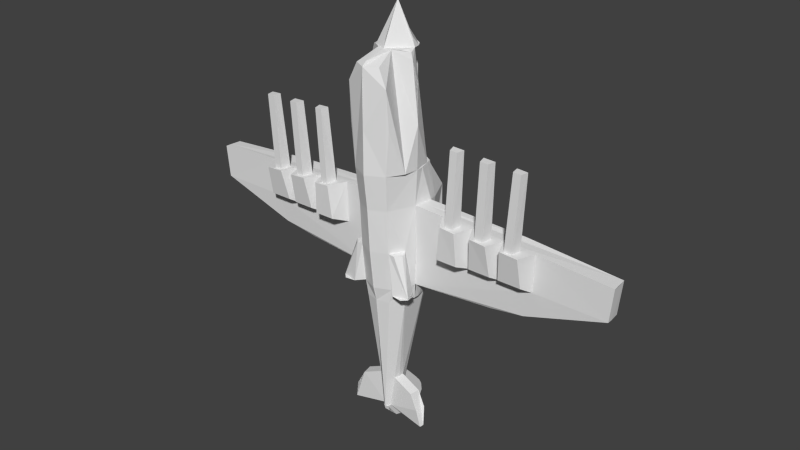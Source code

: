 # Source: vaisseausharknado.blend  (saved by Blender 2.69.0; exported with 4.5.12 LTS)
import bpy
from mathutils import Matrix  # noqa: F401  (used for matrix-valued properties, if any)

bpy.ops.wm.read_factory_settings(use_empty=True)
scene = bpy.context.scene
scene.name = 'Scene'

# ---- collections
col_collection_1 = bpy.data.collections.new('Collection 1'); scene.collection.children.link(col_collection_1)

# ---- world
world_world = bpy.data.worlds.new('World'); scene.world = world_world
world_world.color = (0.05088, 0.05088, 0.05088)
world_world.use_sun_shadow = False
world_world.sun_shadow_jitter_overblur = 0.0
world_world.cycles.sampling_method = 'MANUAL'
world_world.cycles.sample_map_resolution = 256

# ---- meshes
me_cone = bpy.data.meshes.new('Cone')
me_cone.from_pydata([(1.0, 9.339e-06, 10.6), (1.185, 9.797e-06, 9.991), (1.095, -0.4535, 9.991), (0.8379, -0.8379, 9.991), (0.4535, -1.095, 9.991), (0.4535, 1.095, 9.991), (0.8379, 0.8379, 9.991), (1.095, 0.4535, 9.991), (1.309, -0.4535, 9.849), (1.423, -0.4554, 9.423), (0.7812, -2.483, 9.423), (-0.002007, -2.916, 9.423), (-0.002015, 1.533, 9.423), (1.815, -0.4854, 8.315), (1.306, -2.539, 8.315), (1.844, -0.4868, 5.849), (1.359, -2.385, 5.849), (-0.001376, -2.957, 5.849), (-0.001384, 1.751, 5.849), (1.768, 0.00773, 3.154), (1.81, -0.488, 3.154), (1.685, -1.389, 3.154), (1.116, -2.386, 3.154), (-0.002485, -2.958, 3.154), (-0.002494, 1.769, 3.154), (0.5058, 1.643, 3.154), (1.459, 1.073, 3.138), (1.579, 0.6899, 3.154), (1.837, 0.004146, 0.9285), (1.698, -0.4915, 0.9285), (1.009, -2.181, 0.9285), (-0.005666, -2.69, 0.9285), (-0.005677, 3.314, 0.9285), (1.044, 2.825, 0.9285), (1.753, 1.261, 0.9127), (1.89, 0.6863, 0.9285), (1.694, -0.4084, -1.812), (1.513, -1.175, -1.812), (1.004, -2.041, -1.812), (-0.0104, -2.518, -1.812), (-0.01041, 3.07, -1.812), (1.039, 2.858, -1.812), (1.566, 1.067, -1.828), (1.599, 0.6848, -1.812), (1.61, -0.3403, -4.319), (1.506, -1.02, -4.319), (0.9971, -1.779, -4.319), (-0.01741, -2.234, -4.319), (-0.01742, 2.45, -4.319), (1.032, 2.46, -4.319), (1.381, 0.8625, -4.334), (1.547, 0.5608, -4.319), (1.569, -0.0005343, -5.26), (1.564, -0.3412, -5.26), (1.382, -1.021, -5.26), (0.811, -1.78, -5.26), (-0.01904, -1.982, -5.26), (0.9985, 1.376, -5.606), (1.293, 0.8616, -5.276), (1.431, 0.5599, -5.26), (0.3269, -0.4826, -13.29), (0.3043, -0.775, -13.32), (0.2359, -0.9814, -13.3), (0.1881, -1.15, -13.32), (-0.001385, -1.224, -13.33), (0.1669, -1.175, -13.35), (0.2532, -0.1433, -13.34), (0.2927, -0.3149, -13.32), (0.2891, 0.1704, -11.04), (-0.004101, 0.2494, -11.03), (0.1535, -1.063, -13.71), (0.2757, 1.054, -12.02), (0.2379, 2.033, -13.29), (0.2024, 1.944, -14.18), (0.2594, 1.796, -12.87), (0.2212, 2.104, -13.82), (0.1887, 1.614, -14.6), (0.1832, 1.147, -14.73), (0.1778, 0.7352, -14.72), (0.1727, 0.341, -14.66), (0.1634, -0.3827, -14.42), (0.668, -0.3502, -11.09), (0.6496, -0.6561, -11.11), (0.5491, -0.9922, -11.1), (0.3269, -0.4826, -13.29), (0.3043, -0.775, -13.32), (0.2359, -0.9814, -13.3), (0.668, -0.3502, -11.09), (0.5491, -0.9922, -11.1), (2.647, -0.7423, -13.85), (2.635, -0.9044, -13.86), (2.597, -1.019, -13.85), (2.495, -0.4924, -12.67), (2.376, -1.134, -12.68), (1.988, -0.4188, -11.69), (1.878, -1.062, -11.71), (8.128, -0.2685, 0.5584), (8.32, 0.9094, 0.5584), (14.46, 0.2257, 0.08316), (14.48, -0.1853, 0.08316), (14.38, 0.9079, 0.08316), (6.839, -0.1173, -4.033), (6.775, 0.7838, -4.033), (1.682, -0.001974, -4.32), (1.677, -0.3427, -4.32), (1.545, 0.5584, -4.32), (9.075, -0.168, -3.657), (8.969, 0.8755, -3.695), (14.28, -0.1763, -2.001), (14.17, 0.8909, -2.038), (14.25, 0.2254, -2.027), (3.576, -0.3736, -1.84), (3.604, -0.4254, 0.8188), (5.625, -0.3553, 0.7025), (5.599, -0.3364, -1.871), (7.662, -0.2846, 0.5853), (7.62, -0.2991, -1.901), (9.698, -0.2479, 0.4409), (9.613, -0.2623, -1.931), (3.977, -1.413, -1.399), (4.212, -1.49, 0.7423), (5.179, -1.504, 0.6674), (5.279, -1.389, -1.418), (6.199, -1.466, 0.6608), (5.963, -1.116, -1.417), (7.251, -1.477, 0.5809), (7.34, -1.091, -1.438), (8.264, -1.441, 0.5531), (8.142, -1.444, 0.5727), (7.894, -1.07, -1.423), (9.292, -1.398, 0.4674), (9.347, -1.043, -1.445), (8.385, -0.5377, 0.5393), (8.229, -0.5432, 0.5483), (8.911, -0.5309, 0.4999), (8.431, -1.229, 0.5375), (8.317, -1.233, 0.544), (8.814, -1.224, 0.5088), (8.721, -0.7328, 5.273), (8.565, -0.7382, 5.282), (9.246, -0.7259, 5.233), (8.766, -1.215, 5.271), (8.652, -1.219, 5.277), (9.149, -1.21, 5.242), (6.283, -0.5943, 0.6579), (7.025, -0.5686, 0.6152), (6.413, -1.283, 0.6427), (6.918, -1.265, 0.6137), (6.53, -0.8422, 5.344), (7.271, -0.8164, 5.301), (6.66, -1.347, 5.329), (7.165, -1.33, 5.3), (4.269, -0.6298, 0.7631), (4.981, -0.6051, 0.7221), (4.406, -1.314, 0.7361), (4.865, -1.298, 0.7098), (4.544, -0.8542, 5.442), (5.256, -0.8295, 5.401), (4.682, -1.327, 5.415), (5.14, -1.311, 5.389), (1.699, -1.427, -1.851), (1.389, -2.037, -1.851), (2.383, -1.467, -4.357), (2.117, -2.334, -4.357), (1.711, -1.672, -1.851), (2.433, -2.016, -4.357), (1.212, -2.039, -1.833), (1.454, -2.261, -4.339), (2.086, -1.177, -4.339), (1.591, -1.28, -1.828), (1.662, -1.335, -4.329), (1.382, -1.754, -4.329), (2.145, -1.581, -4.35), (1.999, -2.059, -4.35), (2.173, -1.884, -4.35), (1.633, -2.019, -4.34), (1.982, -1.422, -4.34), (1.678, -1.344, -3.741), (1.398, -1.763, -3.741), (2.162, -1.59, -3.763), (2.015, -2.068, -3.763), (2.19, -1.893, -3.763), (1.65, -2.028, -3.752), (1.998, -1.431, -3.752), (0.2517, 1.706, 3.154), (0.9826, 1.358, 3.146), (0.5192, 3.07, 0.9285), (1.606, 1.167, 2.025), (0.7749, 2.234, 2.041), (-0.004086, 2.541, 2.041), (0.5144, 2.964, -1.812), (-0.008044, 3.192, -0.4417), (1.042, 2.842, -0.4417), (1.66, 1.164, -0.4575), (0.5074, 2.455, -4.319), (1.474, 0.965, -3.081), (1.036, 2.659, -3.065), (-0.01391, 2.76, -3.065), (0.4991, 1.451, -5.747), (1.146, 1.119, -5.441), (-0.008804, 1.987, -5.104), (1.337, 0.862, -4.805), (1.015, 1.918, -4.962), (0.5168, 3.017, -0.4417), (0.3854, 2.388, 2.041), (0.5109, 2.709, -3.065), (0.5033, 1.953, -5.033), (-1.0, 5.5e-06, 10.6), (1.963e-06, -1.0, 10.6), (-1.441e-11, 7.333e-06, 12.46), (-1.931e-06, 1.0, 10.6), (-1.185, 5.248e-06, 9.991), (-1.095, -0.4535, 9.991), (-0.8379, -0.8379, 9.991), (-0.4535, -1.095, 9.991), (2.331e-06, -1.185, 9.991), (-2.284e-06, 1.185, 9.991), (-0.4535, 1.095, 9.991), (-0.8379, 0.8379, 9.991), (-1.095, 0.4535, 9.991), (-1.309, -0.4535, 9.849), (5.094e-06, -2.625, 9.669), (-2.769e-06, 1.438, 9.849), (-1.423, -0.4554, 9.423), (-0.7812, -2.483, 9.423), (0.002018, -2.916, 9.423), (0.00201, 1.533, 9.423), (-1.815, -0.4854, 8.315), (-1.306, -2.539, 8.315), (5.702e-06, -2.956, 8.315), (-3.392e-06, 1.752, 8.315), (-1.844, -0.4868, 5.849), (-1.359, -2.385, 5.849), (0.001387, -2.957, 5.849), (0.001378, 1.751, 5.849), (-1.768, 0.007723, 3.154), (-1.81, -0.488, 3.154), (-1.685, -1.389, 3.154), (-1.116, -2.386, 3.154), (0.002497, -2.958, 3.154), (0.002488, 1.769, 3.154), (-0.5058, 1.643, 3.154), (-1.459, 1.073, 3.138), (-1.579, 0.6899, 3.154), (-1.837, 0.004139, 0.9285), (-1.698, -0.4915, 0.9285), (-1.009, -2.181, 0.9285), (0.005676, -2.69, 0.9285), (0.005665, 3.314, 0.9285), (-1.044, 2.825, 0.9285), (-1.753, 1.261, 0.9127), (-1.89, 0.6863, 0.9285), (-1.694, -0.4084, -1.812), (-1.513, -1.175, -1.812), (-1.004, -2.041, -1.812), (0.01041, -2.518, -1.812), (0.0104, 3.07, -1.812), (-1.039, 2.858, -1.812), (-1.566, 1.067, -1.828), (-1.599, 0.6848, -1.812), (-1.61, -0.3403, -4.319), (-1.506, -1.02, -4.319), (-0.9971, -1.779, -4.319), (0.01742, -2.234, -4.319), (0.01741, 2.45, -4.319), (-1.032, 2.46, -4.319), (-1.381, 0.8625, -4.334), (-1.547, 0.5608, -4.319), (-1.569, -0.0005403, -5.26), (-1.564, -0.3412, -5.26), (-1.382, -1.021, -5.26), (-0.811, -1.78, -5.26), (0.01905, -1.982, -5.26), (0.0001829, 1.525, -5.889), (-0.9985, 1.376, -5.606), (-1.293, 0.8616, -5.276), (-1.431, 0.5598, -5.26), (-0.3269, -0.4826, -13.29), (-0.3043, -0.775, -13.32), (-0.2359, -0.9814, -13.3), (-0.1881, -1.15, -13.32), (0.0004317, -1.265, -13.33), (0.001389, -1.224, -13.33), (-0.1669, -1.175, -13.35), (-0.2532, -0.1433, -13.34), (-0.2927, -0.3149, -13.32), (-0.2891, 0.1704, -11.04), (0.0041, 0.2494, -11.03), (-0.0004125, -1.088, -13.68), (-0.1535, -1.063, -13.71), (-0.2757, 1.054, -12.02), (-0.0002695, 1.133, -12.01), (-0.2379, 2.033, -13.29), (-0.0004944, 2.099, -13.27), (-0.2024, 1.944, -14.18), (0.0002985, 2.002, -14.15), (-0.2594, 1.796, -12.87), (-0.0003649, 1.867, -12.85), (-0.2212, 2.104, -13.82), (-5.514e-05, 2.145, -13.85), (-0.1887, 1.614, -14.6), (8.557e-05, 1.632, -14.63), (-0.1832, 1.147, -14.73), (3.753e-06, 1.152, -14.75), (-0.1778, 0.7352, -14.72), (-7.328e-05, 0.7371, -14.72), (-0.1727, 0.341, -14.66), (-0.0001475, 0.3377, -14.65), (-0.1634, -0.3827, -14.42), (-0.0002807, -0.3794, -14.4), (-0.668, -0.3502, -11.09), (-0.6496, -0.6561, -11.11), (-0.5491, -0.9922, -11.1), (-0.3269, -0.4826, -13.29), (-0.3043, -0.775, -13.32), (-0.2359, -0.9814, -13.3), (-0.668, -0.3502, -11.09), (-0.5491, -0.9922, -11.1), (-2.647, -0.7423, -13.85), (-2.635, -0.9044, -13.86), (-2.597, -1.019, -13.85), (-2.495, -0.4924, -12.67), (-2.376, -1.134, -12.68), (-1.988, -0.4188, -11.69), (-1.878, -1.062, -11.71), (-8.128, -0.2685, 0.5584), (-8.32, 0.9094, 0.5584), (-14.46, 0.2257, 0.08316), (-14.48, -0.1853, 0.08316), (-14.38, 0.9079, 0.08316), (-6.839, -0.1173, -4.033), (-6.775, 0.7838, -4.033), (-1.682, -0.001981, -4.32), (-1.677, -0.3427, -4.32), (-1.545, 0.5584, -4.32), (-9.075, -0.1681, -3.657), (-8.969, 0.8754, -3.695), (-14.28, -0.1763, -2.001), (-14.17, 0.8908, -2.038), (-14.25, 0.2254, -2.027), (-3.576, -0.3737, -1.84), (-3.604, -0.4254, 0.8188), (-5.625, -0.3553, 0.7025), (-5.599, -0.3364, -1.871), (-7.662, -0.2847, 0.5853), (-7.62, -0.2991, -1.901), (-9.698, -0.2479, 0.4409), (-9.613, -0.2624, -1.931), (-3.977, -1.413, -1.399), (-4.212, -1.49, 0.7423), (-5.179, -1.504, 0.6674), (-5.279, -1.389, -1.418), (-6.199, -1.466, 0.6608), (-5.963, -1.116, -1.417), (-7.251, -1.477, 0.5809), (-7.34, -1.091, -1.438), (-8.264, -1.441, 0.5531), (-8.142, -1.444, 0.5727), (-7.894, -1.07, -1.423), (-9.292, -1.398, 0.4674), (-9.347, -1.043, -1.445), (-8.385, -0.5378, 0.5393), (-8.229, -0.5432, 0.5483), (-8.911, -0.5309, 0.4999), (-8.431, -1.229, 0.5375), (-8.317, -1.233, 0.544), (-8.814, -1.224, 0.5088), (-8.721, -0.7328, 5.273), (-8.565, -0.7382, 5.282), (-9.246, -0.7259, 5.233), (-8.766, -1.215, 5.271), (-8.652, -1.219, 5.277), (-9.149, -1.21, 5.242), (-6.283, -0.5944, 0.6579), (-7.025, -0.5686, 0.6152), (-6.413, -1.283, 0.6427), (-6.918, -1.265, 0.6137), (-6.53, -0.8422, 5.344), (-7.271, -0.8165, 5.301), (-6.66, -1.347, 5.329), (-7.165, -1.33, 5.3), (-4.269, -0.6298, 0.7631), (-4.981, -0.6051, 0.7221), (-4.406, -1.314, 0.7361), (-4.865, -1.298, 0.7098), (-4.544, -0.8542, 5.442), (-5.256, -0.8295, 5.401), (-4.682, -1.327, 5.415), (-5.14, -1.311, 5.389), (-1.699, -1.427, -1.851), (-1.389, -2.037, -1.851), (-2.383, -1.467, -4.357), (-2.117, -2.334, -4.357), (-1.711, -1.672, -1.851), (-2.433, -2.016, -4.357), (-1.212, -2.039, -1.833), (-1.454, -2.261, -4.339), (-2.086, -1.178, -4.339), (-1.591, -1.28, -1.828), (-1.662, -1.335, -4.329), (-1.382, -1.754, -4.329), (-2.145, -1.581, -4.35), (-1.999, -2.059, -4.35), (-2.173, -1.884, -4.35), (-1.633, -2.019, -4.34), (-1.982, -1.422, -4.34), (-1.678, -1.344, -3.741), (-1.398, -1.763, -3.741), (-2.162, -1.59, -3.763), (-2.015, -2.068, -3.763), (-2.19, -1.893, -3.763), (-1.65, -2.028, -3.752), (-1.998, -1.431, -3.752), (-0.2517, 1.706, 3.154), (-0.9826, 1.358, 3.146), (-0.5192, 3.07, 0.9285), (-1.606, 1.167, 2.025), (-0.7749, 2.234, 2.041), (0.004076, 2.541, 2.041), (-0.5145, 2.964, -1.812), (0.008032, 3.192, -0.4417), (-1.042, 2.842, -0.4417), (-1.66, 1.164, -0.4575), (-0.5075, 2.455, -4.319), (-1.474, 0.965, -3.081), (-1.036, 2.659, -3.065), (0.0139, 2.76, -3.065), (-0.4991, 1.451, -5.747), (-1.146, 1.119, -5.441), (0.008796, 1.987, -5.104), (-1.337, 0.862, -4.805), (-1.015, 1.918, -4.962), (-0.5168, 3.017, -0.4417), (-0.3854, 2.388, 2.041), (-0.511, 2.709, -3.065), (-0.5033, 1.953, -5.033)], [], [(0, 209, 208, 215, 4, 3, 2, 1), (221, 222, 12, 11), (229, 230, 18, 17), (11, 12, 230, 229), (27, 19, 20, 29, 28, 35), (17, 18, 24, 23), (22, 23, 31, 39, 38, 30), (10, 11, 229, 17, 23, 22, 16, 14), (203, 192, 41, 190), (184, 185, 25), (26, 27, 35, 34, 187), (204, 188, 33, 186), (23, 24, 189, 32, 31), (21, 22, 30, 38, 37, 36, 29, 20), (42, 43, 51, 50, 195), (31, 32, 191, 40, 39), (34, 35, 43, 42, 193), (36, 44, 101, 106, 108, 118, 116, 114, 111), (47, 48, 200, 273, 56), (36, 37, 45, 44), (205, 196, 49, 194), (39, 40, 197, 48, 47), (38, 39, 47, 46), (37, 38, 166, 161, 164, 160, 169), (46, 47, 56, 55), (45, 46, 55, 54), (50, 51, 59, 58, 201), (44, 45, 54, 53), (206, 202, 57, 198), (60, 61, 62, 63, 281, 64, 65, 66, 67), (53, 52, 59, 105, 103, 104), (54, 55, 56, 281, 63, 62, 83), (57, 199, 58, 66, 65, 68), (64, 69, 291, 297, 293, 299, 295, 301, 303, 305, 307, 309, 288), (56, 273, 69, 64, 281), (273, 198, 57, 68, 69), (59, 52, 53, 54, 83, 82, 81, 60, 67, 66, 58), (68, 65, 70, 80, 79, 78, 77, 76, 73, 75, 72, 74, 71), (83, 62, 86, 88), (84, 87, 94, 92, 89), (88, 95, 93, 91, 90, 89, 92, 94, 87, 81, 82, 83), (60, 81, 87, 84), (86, 85, 84, 89, 90, 91), (71, 74, 72, 75, 73, 76, 77, 78, 79, 80, 70, 65, 64, 288, 309, 307, 305, 303, 301, 295, 299, 293, 297, 291, 69, 68), (88, 86, 91, 93, 95), (103, 105, 102, 107, 109, 110, 108, 106, 101, 104), (51, 43, 100, 109, 107, 102), (43, 35, 97, 100), (98, 99, 108, 110, 109, 100), (117, 118, 108, 99), (29, 36, 111, 112), (114, 113, 121, 122), (113, 114, 124, 123), (116, 118, 131, 129), (120, 119, 122, 121), (111, 114, 122, 119), (112, 120, 154, 152), (112, 111, 119, 120), (123, 124, 126, 125), (116, 115, 125, 126), (114, 116, 126, 124), (113, 123, 146, 144), (128, 129, 131, 130, 127), (115, 116, 129, 128), (118, 117, 130, 131), (130, 117, 134, 137), (132, 133, 139, 138, 140, 134), (136, 135, 137, 143, 141, 142), (115, 128, 136, 133), (140, 138, 139, 142, 141, 143), (117, 96, 115, 133, 132, 134), (133, 136, 142, 139), (137, 134, 140, 143), (147, 145, 149, 151), (125, 115, 145, 147), (123, 125, 147, 146), (115, 113, 144, 145), (149, 148, 150, 151), (144, 146, 150, 148), (146, 147, 151, 150), (145, 144, 148, 149), (152, 154, 158, 156), (120, 121, 155, 154), (113, 112, 152, 153), (121, 113, 153, 155), (157, 156, 158, 159), (155, 153, 157, 159), (154, 155, 159, 158), (153, 152, 156, 157), (128, 127, 130, 137, 135, 136), (164, 161, 166, 38, 46, 167, 163, 165), (167, 46, 45, 170, 171, 175, 173, 174, 165, 163), (176, 172, 179, 183), (45, 168, 162, 165, 174, 172, 176, 170), (178, 177, 183, 179, 181, 180, 182), (174, 173, 180, 181), (175, 171, 178, 182), (171, 170, 177, 178), (172, 174, 181, 179), (170, 176, 183, 177), (173, 175, 182, 180), (209, 0, 1, 7, 6, 5, 216, 210), (35, 28, 29, 112, 113, 115, 96, 117, 99, 98, 100, 97), (2, 3, 4, 215, 221, 11, 10, 14, 16, 22, 21, 20, 15, 13, 9, 8), (45, 37, 169, 160, 164, 165, 162, 168), (25, 185, 26, 187, 34, 193, 42, 195, 50, 201, 58, 199, 57, 202, 49, 196, 41, 192, 33, 188), (191, 203, 190, 40), (32, 186, 203, 191), (186, 33, 192, 203), (216, 5, 6, 7, 1, 2, 8, 9, 13, 15, 20, 19, 27, 26, 185, 184, 24, 18, 230, 12, 222), (189, 204, 186, 32), (24, 184, 204, 189), (184, 25, 188, 204), (197, 205, 194, 48), (40, 190, 205, 197), (190, 41, 196, 205), (200, 206, 198, 273), (48, 194, 206, 200), (194, 49, 202, 206), (207, 211, 212, 213, 214, 215, 208, 209), (221, 225, 226, 222), (229, 233, 234, 230), (225, 229, 230, 226), (243, 251, 244, 245, 236, 235), (233, 239, 240, 234), (238, 246, 254, 255, 247, 239), (224, 228, 232, 238, 239, 233, 229, 225), (432, 419, 257, 421), (413, 241, 414), (242, 416, 250, 251, 243), (433, 415, 249, 417), (239, 247, 248, 418, 240), (237, 236, 245, 252, 253, 254, 246, 238), (258, 424, 266, 267, 259), (247, 255, 256, 420, 248), (250, 422, 258, 259, 251), (252, 340, 343, 345, 347, 337, 335, 330, 260), (263, 272, 273, 429, 264), (252, 260, 261, 253), (434, 423, 265, 425), (255, 263, 264, 426, 256), (254, 262, 263, 255), (253, 398, 389, 393, 390, 395, 254), (262, 271, 272, 263), (261, 270, 271, 262), (266, 430, 275, 276, 267), (260, 269, 270, 261), (435, 427, 274, 431), (277, 285, 284, 283, 282, 281, 280, 279, 278), (269, 333, 332, 334, 276, 268), (270, 312, 279, 280, 281, 272, 271), (274, 286, 283, 284, 275, 428), (282, 288, 309, 307, 305, 303, 301, 295, 299, 293, 297, 291, 287), (272, 281, 282, 287, 273), (273, 287, 286, 274, 427), (276, 275, 284, 285, 277, 310, 311, 312, 270, 269, 268), (286, 290, 296, 292, 298, 294, 300, 302, 304, 306, 308, 289, 283), (312, 317, 315, 279), (313, 318, 321, 323, 316), (317, 312, 311, 310, 316, 323, 321, 318, 319, 320, 322, 324), (277, 313, 316, 310), (315, 320, 319, 318, 313, 314), (290, 286, 287, 291, 297, 293, 299, 295, 301, 303, 305, 307, 309, 288, 282, 283, 289, 308, 306, 304, 302, 300, 294, 298, 292, 296), (317, 324, 322, 320, 315), (332, 333, 330, 335, 337, 339, 338, 336, 331, 334), (267, 331, 336, 338, 329, 259), (259, 329, 326, 251), (327, 329, 338, 339, 337, 328), (346, 328, 337, 347), (245, 341, 340, 252), (343, 351, 350, 342), (342, 352, 353, 343), (345, 358, 360, 347), (349, 350, 351, 348), (340, 348, 351, 343), (341, 381, 383, 349), (341, 349, 348, 340), (352, 354, 355, 353), (345, 355, 354, 344), (343, 353, 355, 345), (342, 373, 375, 352), (357, 356, 359, 360, 358), (344, 357, 358, 345), (347, 360, 359, 346), (359, 366, 363, 346), (361, 363, 369, 367, 368, 362), (365, 371, 370, 372, 366, 364), (344, 362, 365, 357), (369, 372, 370, 371, 368, 367), (346, 363, 361, 362, 344, 325), (362, 368, 371, 365), (366, 372, 369, 363), (376, 380, 378, 374), (354, 376, 374, 344), (352, 375, 376, 354), (344, 374, 373, 342), (378, 380, 379, 377), (373, 377, 379, 375), (375, 379, 380, 376), (374, 378, 377, 373), (381, 385, 387, 383), (349, 383, 384, 350), (342, 382, 381, 341), (350, 384, 382, 342), (386, 388, 387, 385), (384, 388, 386, 382), (383, 387, 388, 384), (382, 386, 385, 381), (357, 365, 364, 366, 359, 356), (393, 394, 392, 396, 262, 254, 395, 390), (396, 392, 394, 403, 402, 404, 400, 399, 261, 262), (405, 412, 408, 401), (261, 399, 405, 401, 403, 394, 391, 397), (407, 411, 409, 410, 408, 412, 406), (403, 410, 409, 402), (404, 411, 407, 400), (400, 407, 406, 399), (401, 408, 410, 403), (399, 406, 412, 405), (402, 409, 411, 404), (209, 210, 216, 217, 218, 219, 211, 207), (251, 326, 329, 327, 328, 346, 325, 344, 342, 341, 245, 244), (212, 220, 223, 227, 231, 236, 237, 238, 232, 228, 224, 225, 221, 215, 214, 213), (261, 397, 391, 394, 393, 389, 398, 253), (241, 417, 249, 421, 257, 425, 265, 431, 274, 428, 275, 430, 266, 424, 258, 422, 250, 416, 242, 414), (420, 256, 419, 432), (248, 420, 432, 415), (415, 432, 421, 249), (216, 222, 226, 230, 234, 240, 413, 414, 242, 243, 235, 236, 231, 227, 223, 220, 212, 211, 219, 218, 217), (418, 248, 415, 433), (240, 418, 433, 413), (413, 433, 417, 241), (426, 264, 423, 434), (256, 426, 434, 419), (419, 434, 425, 257), (429, 273, 427, 435), (264, 429, 435, 423), (423, 435, 431, 265)])
_uv = me_cone.uv_layers.new(name='UVMap')
_uv.uv.foreach_set('vector', [0.6063, 0.9008, 0.5544, 0.9648, 0.5544, 0.8824, 0.5548, 0.8577, 0.5727, 0.859, 0.5903, 0.863, 0.6064, 0.871, 0.6213, 0.8811, 0.529, 0.6524, 0.3708, 0.6594, 0.3671, 0.6428, 0.5403, 0.6428, 0.6122, 0.8513, 0.447, 0.8513, 0.447, 0.7648, 0.6122, 0.7648, 0.8055, 0.8996, 0.6323, 0.8996, 0.6237, 0.8565, 0.807, 0.8565, 0.6848, 0.9934, 0.6572, 0.9924, 0.6379, 0.9921, 0.6381, 0.9053, 0.6581, 0.9057, 0.6848, 0.9059, 0.4278, 0.8601, 0.2614, 0.8601, 0.2608, 0.7649, 0.4278, 0.7649, 0.8942, 0.2001, 0.8515, 0.2006, 0.8546, 0.1245, 0.8561, 0.03112, 0.8942, 0.03075, 0.8932, 0.124, 0.827, 0.2432, 0.7975, 0.2425, 0.7977, 0.2059, 0.7978, 0.1245, 0.7975, 0.03551, 0.8389, 0.03541, 0.8465, 0.1244, 0.843, 0.2059, 0.835, 0.8836, 0.8133, 0.8835, 0.8135, 0.8301, 0.8344, 0.8301, 0.48, 0.376, 0.4499, 0.3733, 0.4703, 0.3752, 0.6121, 0.6583, 0.5965, 0.6584, 0.5959, 0.5709, 0.6189, 0.5709, 0.6155, 0.6146, 0.1728, 0.9237, 0.1725, 0.9401, 0.1223, 0.9401, 0.1221, 0.9175, 0.7752, 0.1579, 0.5911, 0.1579, 0.561, 0.1146, 0.5309, 0.07128, 0.7647, 0.07128, 0.8337, 0.4594, 0.789, 0.4589, 0.795, 0.3719, 0.7993, 0.2652, 0.8385, 0.2651, 0.8691, 0.265, 0.8661, 0.3718, 0.8691, 0.4585, 0.2429, 0.9396, 0.2279, 0.9391, 0.2291, 0.8414, 0.2426, 0.8414, 0.2427, 0.8905, 0.226, 0.4671, 0.009384, 0.4671, 0.01378, 0.4177, 0.01817, 0.3682, 0.2198, 0.3682, 0.9284, 0.767, 0.9054, 0.767, 0.9108, 0.6598, 0.9258, 0.6598, 0.9271, 0.7134, 0.02079, 0.3591, 0.0191, 0.2687, 0.2076, 0.2814, 0.288, 0.2964, 0.4746, 0.3591, 0.3063, 0.359, 0.2345, 0.359, 0.1616, 0.359, 0.08867, 0.359, 0.7117, 0.0656, 0.5293, 0.0656, 0.5473, 0.03503, 0.5653, 0.004455, 0.7019, 0.02893, 0.7862, 0.713, 0.7555, 0.7136, 0.7594, 0.6159, 0.7862, 0.6153, 0.6846, 0.6409, 0.6841, 0.6616, 0.6347, 0.6614, 0.6347, 0.6409, 0.7233, 0.2635, 0.5057, 0.2635, 0.5177, 0.2147, 0.5298, 0.1658, 0.7122, 0.1658, 0.5528, 0.9558, 0.5092, 0.9576, 0.5096, 0.8594, 0.5528, 0.8577, 0.8968, 0.9526, 0.936, 0.9526, 0.9318, 0.9596, 0.9283, 0.9655, 0.9097, 0.9692, 0.9016, 0.9639, 0.8989, 0.9573, 0.2387, 0.6175, 0.1954, 0.6175, 0.1988, 0.5797, 0.232, 0.5807, 0.9004, 0.9428, 0.9004, 0.9072, 0.9376, 0.9031, 0.9373, 0.9401, 0.2611, 0.4106, 0.2477, 0.4118, 0.2482, 0.3749, 0.2611, 0.3738, 0.2611, 0.3922, 0.7492, 0.5918, 0.7485, 0.6185, 0.7115, 0.6185, 0.7125, 0.5911, 0.7538, 0.02722, 0.7555, 0.04753, 0.7227, 0.04727, 0.7196, 0.02709, 0.3822, 0.179, 0.4137, 0.1792, 0.437, 0.1814, 0.4551, 0.1867, 0.4788, 0.1872, 0.4765, 0.191, 0.4576, 0.1909, 0.3467, 0.191, 0.3647, 0.1849, 0.2039, 0.9505, 0.2172, 0.9505, 0.2397, 0.9498, 0.2397, 0.9867, 0.2172, 0.9874, 0.2039, 0.9874, 0.07533, 0.7812, 0.04064, 0.7812, 0.009543, 0.7789, 0.03786, 0.4845, 0.0457, 0.4826, 0.05134, 0.4857, 0.05789, 0.5665, 0.8944, 0.7812, 0.8826, 0.787, 0.8707, 0.7928, 0.8707, 0.474, 0.9089, 0.461, 0.8865, 0.563, 0.1929, 0.548, 0.1234, 0.6145, 0.1013, 0.5735, 0.08306, 0.5389, 0.07861, 0.5225, 0.08182, 0.5024, 0.0892, 0.4933, 0.1059, 0.4798, 0.1233, 0.4798, 0.1373, 0.484, 0.1503, 0.4899, 0.1728, 0.5042, 0.1911, 0.5346, 0.6331, 0.5693, 0.4945, 0.5693, 0.5081, 0.3637, 0.548, 0.2656, 0.5503, 0.265, 0.2437, 0.8305, 0.2238, 0.8351, 0.2039, 0.8398, 0.2319, 0.6232, 0.2437, 0.6243, 0.7743, 0.5875, 0.7516, 0.5875, 0.7382, 0.587, 0.7115, 0.5858, 0.7138, 0.3621, 0.7271, 0.3624, 0.7388, 0.3634, 0.7448, 0.2666, 0.7516, 0.2656, 0.7585, 0.265, 0.7874, 0.5865, 0.1115, 0.7571, 0.07652, 0.6656, 0.08267, 0.6534, 0.1114, 0.6315, 0.1389, 0.6275, 0.1535, 0.6275, 0.1684, 0.6294, 0.1845, 0.6369, 0.1939, 0.6541, 0.1976, 0.6681, 0.1919, 0.6866, 0.1809, 0.7005, 0.1491, 0.7268, 0.5915, 0.3786, 0.5915, 0.2914, 0.6053, 0.2914, 0.6043, 0.3786, 0.1976, 0.8251, 0.1509, 0.8889, 0.1194, 0.8484, 0.1194, 0.8094, 0.134, 0.7691, 0.9395, 0.974, 0.9465, 0.9179, 0.9465, 0.8757, 0.9467, 0.858, 0.9546, 0.8571, 0.9667, 0.8559, 0.9717, 0.8757, 0.9717, 0.9182, 0.9667, 0.9741, 0.9657, 0.9741, 0.954, 0.9725, 0.9405, 0.9741, 0.6245, 0.3751, 0.6245, 0.4612, 0.6126, 0.4622, 0.6126, 0.3746, 0.4379, 0.98, 0.4406, 0.9719, 0.4411, 0.9604, 0.5341, 0.9692, 0.575, 0.974, 0.5324, 0.98, 0.8021, 0.7061, 0.8134, 0.6637, 0.8177, 0.6453, 0.82, 0.6249, 0.8203, 0.6095, 0.8195, 0.5886, 0.8164, 0.57, 0.8134, 0.5542, 0.8039, 0.5419, 0.7894, 0.5161, 0.789, 0.4775, 0.7953, 0.4644, 0.8013, 0.461, 0.8119, 0.4715, 0.8263, 0.508, 0.8238, 0.5375, 0.8203, 0.5529, 0.8235, 0.5688, 0.8269, 0.5877, 0.8284, 0.6113, 0.8288, 0.6243, 0.8272, 0.6467, 0.8237, 0.6652, 0.8132, 0.707, 0.8007, 0.7569, 0.789, 0.7558, 0.0306, 0.9077, 0.003251, 0.8257, 0.08974, 0.7878, 0.08974, 0.8343, 0.07736, 0.8751, 0.2574, 0.7452, 0.2523, 0.7233, 0.4564, 0.7171, 0.5428, 0.7145, 0.7553, 0.7168, 0.7583, 0.7428, 0.7593, 0.7584, 0.5467, 0.7552, 0.4584, 0.7522, 0.257, 0.7584, 0.01302, 0.09258, 0.04337, 0.004428, 0.5171, 0.08168, 0.4855, 0.1543, 0.2829, 0.1543, 0.2014, 0.1415, 0.02007, 0.2595, 0.04479, 0.1635, 0.2717, 0.2105, 0.4848, 0.2595, 0.08394, 0.9409, 0.08387, 0.9569, 0.002341, 0.956, 0.001379, 0.9403, 0.0007938, 0.9142, 0.08383, 0.9142, 0.6344, 0.8484, 0.6344, 0.7657, 0.7969, 0.7691, 0.8011, 0.8419, 0.8707, 0.3722, 0.8717, 0.2654, 0.945, 0.265, 0.945, 0.3686, 0.3003, 0.8665, 0.3003, 0.9667, 0.2523, 0.9656, 0.2575, 0.8843, 0.7249, 0.2635, 0.7249, 0.1632, 0.7582, 0.1813, 0.7735, 0.2624, 0.01368, 0.961, 0.09131, 0.961, 0.08011, 0.9965, 0.02349, 0.9965, 0.7048, 0.9897, 0.697, 0.9061, 0.7477, 0.9061, 0.7425, 0.9874, 0.8106, 0.9421, 0.8894, 0.9421, 0.8759, 0.9864, 0.8252, 0.9864, 0.2524, 0.979, 0.3003, 0.979, 0.2981, 0.989, 0.2723, 0.9975, 0.2005, 0.5762, 0.2005, 0.4726, 0.2435, 0.4908, 0.2483, 0.5745, 0.7627, 0.9851, 0.755, 0.9029, 0.8087, 0.9029, 0.8038, 0.9828, 0.435, 0.8665, 0.4364, 0.9634, 0.3872, 0.9634, 0.4023, 0.8847, 0.1187, 0.9449, 0.1974, 0.9449, 0.1857, 0.9804, 0.1321, 0.9804, 0.5726, 0.9664, 0.6213, 0.9664, 0.6188, 0.9771, 0.5927, 0.9849, 0.8902, 0.455, 0.882, 0.3758, 0.9385, 0.3758, 0.935, 0.4514, 0.9004, 0.4549, 0.3019, 0.9634, 0.3019, 0.8665, 0.3337, 0.8851, 0.3507, 0.963, 0.8484, 0.2159, 0.9408, 0.2159, 0.941, 0.2635, 0.8667, 0.2484, 0.5943, 0.6582, 0.5468, 0.6582, 0.5675, 0.6329, 0.5942, 0.6384, 0.9848, 0.01627, 0.9908, 0.01619, 0.9908, 0.2011, 0.9848, 0.2012, 0.9642, 0.2011, 0.9642, 0.01617, 0.9735, 0.4601, 0.978, 0.4601, 0.9929, 0.4601, 0.9929, 0.6448, 0.978, 0.6449, 0.9735, 0.6448, 0.9387, 0.9807, 0.9876, 0.9807, 0.9826, 0.9902, 0.9565, 0.9972, 0.6266, 0.9339, 0.606, 0.934, 0.6, 0.9339, 0.603, 0.9152, 0.6075, 0.9152, 0.6224, 0.9152, 0.8708, 0.02256, 0.8095, 0.02286, 0.7913, 0.02256, 0.8132, 0.01209, 0.8193, 0.0122, 0.8398, 0.01209, 0.9335, 0.02133, 0.9595, 0.02133, 0.9595, 0.1989, 0.9412, 0.1989, 0.8989, 0.01839, 0.9261, 0.01839, 0.9181, 0.2032, 0.8989, 0.2032, 0.9115, 0.4683, 0.939, 0.4682, 0.9319, 0.651, 0.9115, 0.651, 0.4364, 0.9849, 0.3872, 0.9849, 0.4058, 0.9649, 0.4328, 0.9698, 0.8556, 0.2048, 0.8967, 0.2048, 0.8836, 0.2129, 0.8639, 0.2121, 0.9528, 0.01483, 0.8733, 0.01483, 0.8987, 0.004637, 0.9276, 0.004637, 0.7797, 0.611, 0.7508, 0.611, 0.7552, 0.5911, 0.7749, 0.5911, 0.9426, 0.461, 0.9699, 0.4611, 0.9694, 0.6439, 0.9491, 0.6439, 0.09412, 0.7631, 0.1138, 0.7629, 0.1138, 0.9457, 0.09412, 0.9458, 0.8334, 0.4695, 0.8597, 0.4697, 0.8597, 0.6357, 0.8334, 0.6355, 0.9466, 0.265, 0.9738, 0.265, 0.9694, 0.4475, 0.9502, 0.4477, 0.8603, 0.9129, 0.898, 0.9129, 0.8856, 0.9208, 0.8677, 0.9199, 0.1909, 0.9941, 0.112, 0.9941, 0.1377, 0.9852, 0.1655, 0.9852, 0.3499, 0.9849, 0.3019, 0.9849, 0.32, 0.965, 0.3468, 0.9705, 0.3817, 0.9232, 0.3539, 0.9232, 0.3587, 0.9046, 0.3766, 0.9046, 0.9385, 0.6557, 0.9659, 0.6557, 0.9623, 0.8384, 0.943, 0.8382, 0.9716, 0.6516, 0.9895, 0.6516, 0.9895, 0.8341, 0.9716, 0.8341, 0.8311, 0.6508, 0.8574, 0.6508, 0.8574, 0.8235, 0.8311, 0.8235, 0.4401, 0.3106, 0.4482, 0.3106, 0.5154, 0.3111, 0.4846, 0.3235, 0.4596, 0.324, 0.4521, 0.324, 0.4755, 0.9588, 0.4567, 0.9565, 0.4418, 0.9588, 0.4418, 0.9586, 0.4379, 0.8605, 0.4638, 0.8595, 0.4897, 0.8577, 0.5068, 0.8613, 0.9623, 0.2608, 0.9426, 0.2441, 0.959, 0.2126, 0.9664, 0.2241, 0.9574, 0.2415, 0.9682, 0.2507, 0.9826, 0.2507, 0.9886, 0.2432, 0.9992, 0.2472, 0.9883, 0.2608, 0.7729, 0.1917, 0.7874, 0.1915, 0.7874, 0.2288, 0.7729, 0.229, 0.7264, 0.06496, 0.7463, 0.0526, 0.7624, 0.05182, 0.7794, 0.06496, 0.7688, 0.06887, 0.7594, 0.06163, 0.7505, 0.06206, 0.7395, 0.06887, 0.3523, 0.8839, 0.3614, 0.8665, 0.3741, 0.8685, 0.3811, 0.874, 0.3835, 0.8856, 0.3775, 0.8931, 0.3632, 0.8931, 0.7388, 0.6369, 0.7485, 0.6369, 0.7485, 0.6597, 0.7388, 0.6598, 0.2195, 0.8758, 0.2195, 0.89, 0.1966, 0.89, 0.1966, 0.8758, 0.7852, 0.7178, 0.7851, 0.7374, 0.7622, 0.7374, 0.7623, 0.7178, 0.2451, 0.4505, 0.2569, 0.4507, 0.2569, 0.4736, 0.2451, 0.4733, 0.2477, 0.4213, 0.2606, 0.4212, 0.2606, 0.4441, 0.2477, 0.4442, 0.7858, 0.7448, 0.7858, 0.7591, 0.7629, 0.7591, 0.7629, 0.7448, 0.8707, 0.9073, 0.8707, 0.8248, 0.8711, 0.8001, 0.889, 0.8014, 0.9066, 0.8055, 0.9227, 0.8135, 0.9376, 0.8236, 0.9226, 0.8432, 0.2608, 0.7099, 0.2581, 0.6837, 0.2523, 0.6648, 0.3257, 0.6655, 0.4036, 0.6662, 0.4821, 0.6669, 0.5036, 0.6672, 0.565, 0.6666, 0.7519, 0.6648, 0.7518, 0.6808, 0.7492, 0.7075, 0.5121, 0.7129, 0.3629, 0.6379, 0.3453, 0.6418, 0.3285, 0.6482, 0.3185, 0.6632, 0.265, 0.6421, 0.2523, 0.6345, 0.2799, 0.6134, 0.2829, 0.5657, 0.2892, 0.4696, 0.2852, 0.3643, 0.33, 0.3646, 0.3654, 0.3647, 0.3655, 0.4696, 0.3653, 0.5657, 0.3627, 0.6114, 0.3655, 0.6283, 0.5888, 0.6286, 0.4999, 0.6282, 0.5006, 0.617, 0.5008, 0.617, 0.499, 0.6085, 0.5853, 0.5736, 0.5898, 0.5926, 0.5898, 0.6073, 0.6766, 0.6185, 0.6557, 0.6131, 0.6347, 0.6078, 0.6369, 0.5639, 0.639, 0.5201, 0.6382, 0.4665, 0.6373, 0.4129, 0.636, 0.3638, 0.6347, 0.3147, 0.6355, 0.2964, 0.6363, 0.278, 0.6478, 0.2715, 0.6593, 0.265, 0.6788, 0.2914, 0.6983, 0.3177, 0.7041, 0.3668, 0.7099, 0.4159, 0.7079, 0.4692, 0.7059, 0.5225, 0.6912, 0.5705, 0.8567, 0.8837, 0.835, 0.8836, 0.8344, 0.8301, 0.8552, 0.8301, 0.8582, 0.9372, 0.8356, 0.937, 0.835, 0.8836, 0.8567, 0.8837, 0.8356, 0.937, 0.8131, 0.9368, 0.8133, 0.8835, 0.835, 0.8836, 0.4666, 0.634, 0.4498, 0.6309, 0.433, 0.634, 0.416, 0.6329, 0.399, 0.6313, 0.3821, 0.6338, 0.3823, 0.6243, 0.3829, 0.608, 0.3734, 0.5657, 0.3739, 0.4746, 0.3704, 0.3752, 0.3887, 0.3745, 0.4148, 0.3736, 0.4295, 0.3715, 0.4499, 0.3733, 0.48, 0.376, 0.4896, 0.3768, 0.4809, 0.4759, 0.4798, 0.567, 0.4732, 0.6082, 0.4703, 0.624, 0.1732, 0.9074, 0.1728, 0.9237, 0.1221, 0.9175, 0.122, 0.895, 0.2245, 0.9197, 0.2236, 0.9299, 0.1728, 0.9237, 0.1732, 0.9074, 0.2236, 0.9299, 0.2226, 0.9401, 0.1725, 0.9401, 0.1728, 0.9237, 0.685, 0.6203, 0.6846, 0.6409, 0.6347, 0.6409, 0.6347, 0.6205, 0.7353, 0.6201, 0.7344, 0.641, 0.6846, 0.6409, 0.685, 0.6203, 0.7344, 0.641, 0.7336, 0.6618, 0.6841, 0.6616, 0.6846, 0.6409, 0.752, 0.006913, 0.7538, 0.02722, 0.7196, 0.02709, 0.7166, 0.006913, 0.7875, 0.006913, 0.7879, 0.02735, 0.7538, 0.02722, 0.752, 0.006913, 0.7879, 0.02735, 0.7883, 0.04778, 0.7555, 0.04753, 0.7538, 0.02722, 0.6063, 0.9008, 0.6213, 0.8811, 0.6064, 0.871, 0.5903, 0.863, 0.5727, 0.859, 0.5548, 0.8577, 0.5544, 0.8824, 0.5544, 0.9648, 0.529, 0.6524, 0.5403, 0.6428, 0.3671, 0.6428, 0.3708, 0.6594, 0.6122, 0.8513, 0.6122, 0.7648, 0.447, 0.7648, 0.447, 0.8513, 0.8055, 0.8996, 0.807, 0.8565, 0.6237, 0.8565, 0.6323, 0.8996, 0.6848, 0.9934, 0.6848, 0.9059, 0.6581, 0.9057, 0.6381, 0.9053, 0.6379, 0.9921, 0.6572, 0.9924, 0.4278, 0.8601, 0.4278, 0.7649, 0.2608, 0.7649, 0.2614, 0.8601, 0.8942, 0.2001, 0.8932, 0.124, 0.8942, 0.03075, 0.8561, 0.03112, 0.8546, 0.1245, 0.8515, 0.2006, 0.827, 0.2432, 0.843, 0.2059, 0.8465, 0.1244, 0.8389, 0.03541, 0.7975, 0.03551, 0.7978, 0.1245, 0.7977, 0.2059, 0.7975, 0.2425, 0.835, 0.8836, 0.8344, 0.8301, 0.8135, 0.8301, 0.8133, 0.8835, 0.48, 0.376, 0.4703, 0.3752, 0.4499, 0.3733, 0.6121, 0.6583, 0.6155, 0.6146, 0.6189, 0.5709, 0.5959, 0.5709, 0.5965, 0.6584, 0.1728, 0.9237, 0.1221, 0.9175, 0.1223, 0.9401, 0.1725, 0.9401, 0.7752, 0.1579, 0.7647, 0.07128, 0.5309, 0.07128, 0.561, 0.1146, 0.5911, 0.1579, 0.8337, 0.4594, 0.8691, 0.4585, 0.8661, 0.3718, 0.8691, 0.265, 0.8385, 0.2651, 0.7993, 0.2652, 0.795, 0.3719, 0.789, 0.4589, 0.2429, 0.9396, 0.2427, 0.8905, 0.2426, 0.8414, 0.2291, 0.8414, 0.2279, 0.9391, 0.226, 0.4671, 0.2198, 0.3682, 0.01817, 0.3682, 0.01378, 0.4177, 0.009384, 0.4671, 0.9284, 0.767, 0.9271, 0.7134, 0.9258, 0.6598, 0.9108, 0.6598, 0.9054, 0.767, 0.02079, 0.3591, 0.08867, 0.359, 0.1616, 0.359, 0.2345, 0.359, 0.3063, 0.359, 0.4746, 0.3591, 0.288, 0.2964, 0.2076, 0.2814, 0.0191, 0.2687, 0.7117, 0.0656, 0.7019, 0.02893, 0.5653, 0.004455, 0.5473, 0.03503, 0.5293, 0.0656, 0.7862, 0.713, 0.7862, 0.6153, 0.7594, 0.6159, 0.7555, 0.7136, 0.6846, 0.6409, 0.6347, 0.6409, 0.6347, 0.6614, 0.6841, 0.6616, 0.7233, 0.2635, 0.7122, 0.1658, 0.5298, 0.1658, 0.5177, 0.2147, 0.5057, 0.2635, 0.5528, 0.9558, 0.5528, 0.8577, 0.5096, 0.8594, 0.5092, 0.9576, 0.8968, 0.9526, 0.8989, 0.9573, 0.9016, 0.9639, 0.9097, 0.9692, 0.9283, 0.9655, 0.9318, 0.9596, 0.936, 0.9526, 0.2387, 0.6175, 0.232, 0.5807, 0.1988, 0.5797, 0.1954, 0.6175, 0.9004, 0.9428, 0.9373, 0.9401, 0.9376, 0.9031, 0.9004, 0.9072, 0.2611, 0.4106, 0.2611, 0.3922, 0.2611, 0.3738, 0.2482, 0.3749, 0.2477, 0.4118, 0.7492, 0.5918, 0.7125, 0.5911, 0.7115, 0.6185, 0.7485, 0.6185, 0.7538, 0.02722, 0.7196, 0.02709, 0.7227, 0.04727, 0.7555, 0.04753, 0.3822, 0.179, 0.3647, 0.1849, 0.3467, 0.191, 0.4576, 0.1909, 0.4765, 0.191, 0.4788, 0.1872, 0.4551, 0.1867, 0.437, 0.1814, 0.4137, 0.1792, 0.2039, 0.9505, 0.2039, 0.9874, 0.2172, 0.9874, 0.2397, 0.9867, 0.2397, 0.9498, 0.2172, 0.9505, 0.07533, 0.7812, 0.05789, 0.5665, 0.05134, 0.4857, 0.0457, 0.4826, 0.03786, 0.4845, 0.009543, 0.7789, 0.04064, 0.7812, 0.8944, 0.7812, 0.8865, 0.563, 0.9089, 0.461, 0.8707, 0.474, 0.8707, 0.7928, 0.8826, 0.787, 0.1929, 0.548, 0.1911, 0.5346, 0.1728, 0.5042, 0.1503, 0.4899, 0.1373, 0.484, 0.1233, 0.4798, 0.1059, 0.4798, 0.0892, 0.4933, 0.08182, 0.5024, 0.07861, 0.5225, 0.08306, 0.5389, 0.1013, 0.5735, 0.1234, 0.6145, 0.6331, 0.5693, 0.5503, 0.265, 0.548, 0.2656, 0.5081, 0.3637, 0.4945, 0.5693, 0.2437, 0.8305, 0.2437, 0.6243, 0.2319, 0.6232, 0.2039, 0.8398, 0.2238, 0.8351, 0.7743, 0.5875, 0.7874, 0.5865, 0.7585, 0.265, 0.7516, 0.2656, 0.7448, 0.2666, 0.7388, 0.3634, 0.7271, 0.3624, 0.7138, 0.3621, 0.7115, 0.5858, 0.7382, 0.587, 0.7516, 0.5875, 0.1115, 0.7571, 0.1491, 0.7268, 0.1809, 0.7005, 0.1919, 0.6866, 0.1976, 0.6681, 0.1939, 0.6541, 0.1845, 0.6369, 0.1684, 0.6294, 0.1535, 0.6275, 0.1389, 0.6275, 0.1114, 0.6315, 0.08267, 0.6534, 0.07652, 0.6656, 0.5915, 0.3786, 0.6043, 0.3786, 0.6053, 0.2914, 0.5915, 0.2914, 0.1976, 0.8251, 0.134, 0.7691, 0.1194, 0.8094, 0.1194, 0.8484, 0.1509, 0.8889, 0.9395, 0.974, 0.9405, 0.9741, 0.954, 0.9725, 0.9657, 0.9741, 0.9667, 0.9741, 0.9717, 0.9182, 0.9717, 0.8757, 0.9667, 0.8559, 0.9546, 0.8571, 0.9467, 0.858, 0.9465, 0.8757, 0.9465, 0.9179, 0.6245, 0.3751, 0.6126, 0.3746, 0.6126, 0.4622, 0.6245, 0.4612, 0.4379, 0.98, 0.5324, 0.98, 0.575, 0.974, 0.5341, 0.9692, 0.4411, 0.9604, 0.4406, 0.9719, 0.8021, 0.7061, 0.789, 0.7558, 0.8007, 0.7569, 0.8132, 0.707, 0.8237, 0.6652, 0.8272, 0.6467, 0.8288, 0.6243, 0.8284, 0.6113, 0.8269, 0.5877, 0.8235, 0.5688, 0.8203, 0.5529, 0.8238, 0.5375, 0.8263, 0.508, 0.8119, 0.4715, 0.8013, 0.461, 0.7953, 0.4644, 0.789, 0.4775, 0.7894, 0.5161, 0.8039, 0.5419, 0.8134, 0.5542, 0.8164, 0.57, 0.8195, 0.5886, 0.8203, 0.6095, 0.82, 0.6249, 0.8177, 0.6453, 0.8134, 0.6637, 0.0306, 0.9077, 0.07736, 0.8751, 0.08974, 0.8343, 0.08974, 0.7878, 0.003251, 0.8257, 0.2574, 0.7452, 0.257, 0.7584, 0.4584, 0.7522, 0.5467, 0.7552, 0.7593, 0.7584, 0.7583, 0.7428, 0.7553, 0.7168, 0.5428, 0.7145, 0.4564, 0.7171, 0.2523, 0.7233, 0.01302, 0.09258, 0.2014, 0.1415, 0.2829, 0.1543, 0.4855, 0.1543, 0.5171, 0.08168, 0.04337, 0.004428, 0.02007, 0.2595, 0.4848, 0.2595, 0.2717, 0.2105, 0.04479, 0.1635, 0.08394, 0.9409, 0.08383, 0.9142, 0.0007938, 0.9142, 0.001379, 0.9403, 0.002341, 0.956, 0.08387, 0.9569, 0.6344, 0.8484, 0.8011, 0.8419, 0.7969, 0.7691, 0.6344, 0.7657, 0.8707, 0.3722, 0.945, 0.3686, 0.945, 0.265, 0.8717, 0.2654, 0.3003, 0.8665, 0.2575, 0.8843, 0.2523, 0.9656, 0.3003, 0.9667, 0.7249, 0.2635, 0.7735, 0.2624, 0.7582, 0.1813, 0.7249, 0.1632, 0.01368, 0.961, 0.02349, 0.9965, 0.08011, 0.9965, 0.09131, 0.961, 0.7048, 0.9897, 0.7425, 0.9874, 0.7477, 0.9061, 0.697, 0.9061, 0.8106, 0.9421, 0.8252, 0.9864, 0.8759, 0.9864, 0.8894, 0.9421, 0.2524, 0.979, 0.2723, 0.9975, 0.2981, 0.989, 0.3003, 0.979, 0.2005, 0.5762, 0.2483, 0.5745, 0.2435, 0.4908, 0.2005, 0.4726, 0.7627, 0.9851, 0.8038, 0.9828, 0.8087, 0.9029, 0.755, 0.9029, 0.435, 0.8665, 0.4023, 0.8847, 0.3872, 0.9634, 0.4364, 0.9634, 0.1187, 0.9449, 0.1321, 0.9804, 0.1857, 0.9804, 0.1974, 0.9449, 0.5726, 0.9664, 0.5927, 0.9849, 0.6188, 0.9771, 0.6213, 0.9664, 0.8902, 0.455, 0.9004, 0.4549, 0.935, 0.4514, 0.9385, 0.3758, 0.882, 0.3758, 0.3019, 0.9634, 0.3507, 0.963, 0.3337, 0.8851, 0.3019, 0.8665, 0.8484, 0.2159, 0.8667, 0.2484, 0.941, 0.2635, 0.9408, 0.2159, 0.5943, 0.6582, 0.5942, 0.6384, 0.5675, 0.6329, 0.5468, 0.6582, 0.9848, 0.01627, 0.9642, 0.01617, 0.9642, 0.2011, 0.9848, 0.2012, 0.9908, 0.2011, 0.9908, 0.01619, 0.9735, 0.4601, 0.9735, 0.6448, 0.978, 0.6449, 0.9929, 0.6448, 0.9929, 0.4601, 0.978, 0.4601, 0.9387, 0.9807, 0.9565, 0.9972, 0.9826, 0.9902, 0.9876, 0.9807, 0.6266, 0.9339, 0.6224, 0.9152, 0.6075, 0.9152, 0.603, 0.9152, 0.6, 0.9339, 0.606, 0.934, 0.8708, 0.02256, 0.8398, 0.01209, 0.8193, 0.0122, 0.8132, 0.01209, 0.7913, 0.02256, 0.8095, 0.02286, 0.9335, 0.02133, 0.9412, 0.1989, 0.9595, 0.1989, 0.9595, 0.02133, 0.8989, 0.01839, 0.8989, 0.2032, 0.9181, 0.2032, 0.9261, 0.01839, 0.9115, 0.4683, 0.9115, 0.651, 0.9319, 0.651, 0.939, 0.4682, 0.4364, 0.9849, 0.4328, 0.9698, 0.4058, 0.9649, 0.3872, 0.9849, 0.8556, 0.2048, 0.8639, 0.2121, 0.8836, 0.2129, 0.8967, 0.2048, 0.9528, 0.01483, 0.9276, 0.004637, 0.8987, 0.004637, 0.8733, 0.01483, 0.7797, 0.611, 0.7749, 0.5911, 0.7552, 0.5911, 0.7508, 0.611, 0.9426, 0.461, 0.9491, 0.6439, 0.9694, 0.6439, 0.9699, 0.4611, 0.09412, 0.7631, 0.09412, 0.9458, 0.1138, 0.9457, 0.1138, 0.7629, 0.8334, 0.4695, 0.8334, 0.6355, 0.8597, 0.6357, 0.8597, 0.4697, 0.9466, 0.265, 0.9502, 0.4477, 0.9694, 0.4475, 0.9738, 0.265, 0.8603, 0.9129, 0.8677, 0.9199, 0.8856, 0.9208, 0.898, 0.9129, 0.1909, 0.9941, 0.1655, 0.9852, 0.1377, 0.9852, 0.112, 0.9941, 0.3499, 0.9849, 0.3468, 0.9705, 0.32, 0.965, 0.3019, 0.9849, 0.3817, 0.9232, 0.3766, 0.9046, 0.3587, 0.9046, 0.3539, 0.9232, 0.9385, 0.6557, 0.943, 0.8382, 0.9623, 0.8384, 0.9659, 0.6557, 0.9716, 0.6516, 0.9716, 0.8341, 0.9895, 0.8341, 0.9895, 0.6516, 0.8311, 0.6508, 0.8311, 0.8235, 0.8574, 0.8235, 0.8574, 0.6508, 0.4401, 0.3106, 0.4521, 0.324, 0.4596, 0.324, 0.4846, 0.3235, 0.5154, 0.3111, 0.4482, 0.3106, 0.4755, 0.9588, 0.5068, 0.8613, 0.4897, 0.8577, 0.4638, 0.8595, 0.4379, 0.8605, 0.4418, 0.9586, 0.4418, 0.9588, 0.4567, 0.9565, 0.9623, 0.2608, 0.9883, 0.2608, 0.9992, 0.2472, 0.9886, 0.2432, 0.9826, 0.2507, 0.9682, 0.2507, 0.9574, 0.2415, 0.9664, 0.2241, 0.959, 0.2126, 0.9426, 0.2441, 0.7729, 0.1917, 0.7729, 0.229, 0.7874, 0.2288, 0.7874, 0.1915, 0.7264, 0.06496, 0.7395, 0.06887, 0.7505, 0.06206, 0.7594, 0.06163, 0.7688, 0.06887, 0.7794, 0.06496, 0.7624, 0.05182, 0.7463, 0.0526, 0.3523, 0.8839, 0.3632, 0.8931, 0.3775, 0.8931, 0.3835, 0.8856, 0.3811, 0.874, 0.3741, 0.8685, 0.3614, 0.8665, 0.7388, 0.6369, 0.7388, 0.6598, 0.7485, 0.6597, 0.7485, 0.6369, 0.2195, 0.8758, 0.1966, 0.8758, 0.1966, 0.89, 0.2195, 0.89, 0.7852, 0.7178, 0.7623, 0.7178, 0.7622, 0.7374, 0.7851, 0.7374, 0.2451, 0.4505, 0.2451, 0.4733, 0.2569, 0.4736, 0.2569, 0.4507, 0.2477, 0.4213, 0.2477, 0.4442, 0.2606, 0.4441, 0.2606, 0.4212, 0.7858, 0.7448, 0.7629, 0.7448, 0.7629, 0.7591, 0.7858, 0.7591, 0.8707, 0.9073, 0.9226, 0.8432, 0.9376, 0.8236, 0.9227, 0.8135, 0.9066, 0.8055, 0.889, 0.8014, 0.8711, 0.8001, 0.8707, 0.8248, 0.2608, 0.7099, 0.5121, 0.7129, 0.7492, 0.7075, 0.7518, 0.6808, 0.7519, 0.6648, 0.565, 0.6666, 0.5036, 0.6672, 0.4821, 0.6669, 0.4036, 0.6662, 0.3257, 0.6655, 0.2523, 0.6648, 0.2581, 0.6837, 0.3629, 0.6379, 0.3655, 0.6283, 0.3627, 0.6114, 0.3653, 0.5657, 0.3655, 0.4696, 0.3654, 0.3647, 0.33, 0.3646, 0.2852, 0.3643, 0.2892, 0.4696, 0.2829, 0.5657, 0.2799, 0.6134, 0.2523, 0.6345, 0.265, 0.6421, 0.3185, 0.6632, 0.3285, 0.6482, 0.3453, 0.6418, 0.5888, 0.6286, 0.5898, 0.6073, 0.5898, 0.5926, 0.5853, 0.5736, 0.499, 0.6085, 0.5008, 0.617, 0.5006, 0.617, 0.4999, 0.6282, 0.6766, 0.6185, 0.6912, 0.5705, 0.7059, 0.5225, 0.7079, 0.4692, 0.7099, 0.4159, 0.7041, 0.3668, 0.6983, 0.3177, 0.6788, 0.2914, 0.6593, 0.265, 0.6478, 0.2715, 0.6363, 0.278, 0.6355, 0.2964, 0.6347, 0.3147, 0.636, 0.3638, 0.6373, 0.4129, 0.6382, 0.4665, 0.639, 0.5201, 0.6369, 0.5639, 0.6347, 0.6078, 0.6557, 0.6131, 0.8567, 0.8837, 0.8552, 0.8301, 0.8344, 0.8301, 0.835, 0.8836, 0.8582, 0.9372, 0.8567, 0.8837, 0.835, 0.8836, 0.8356, 0.937, 0.8356, 0.937, 0.835, 0.8836, 0.8133, 0.8835, 0.8131, 0.9368, 0.4666, 0.634, 0.4703, 0.624, 0.4732, 0.6082, 0.4798, 0.567, 0.4809, 0.4759, 0.4896, 0.3768, 0.48, 0.376, 0.4499, 0.3733, 0.4295, 0.3715, 0.4148, 0.3736, 0.3887, 0.3745, 0.3704, 0.3752, 0.3739, 0.4746, 0.3734, 0.5657, 0.3829, 0.608, 0.3823, 0.6243, 0.3821, 0.6338, 0.399, 0.6313, 0.416, 0.6329, 0.433, 0.634, 0.4498, 0.6309, 0.1732, 0.9074, 0.122, 0.895, 0.1221, 0.9175, 0.1728, 0.9237, 0.2245, 0.9197, 0.1732, 0.9074, 0.1728, 0.9237, 0.2236, 0.9299, 0.2236, 0.9299, 0.1728, 0.9237, 0.1725, 0.9401, 0.2226, 0.9401, 0.685, 0.6203, 0.6347, 0.6205, 0.6347, 0.6409, 0.6846, 0.6409, 0.7353, 0.6201, 0.685, 0.6203, 0.6846, 0.6409, 0.7344, 0.641, 0.7344, 0.641, 0.6846, 0.6409, 0.6841, 0.6616, 0.7336, 0.6618, 0.752, 0.006913, 0.7166, 0.006913, 0.7196, 0.02709, 0.7538, 0.02722, 0.7875, 0.006913, 0.752, 0.006913, 0.7538, 0.02722, 0.7879, 0.02735, 0.7879, 0.02735, 0.7538, 0.02722, 0.7555, 0.04753, 0.7883, 0.04778])
me_cone.use_remesh_preserve_volume = False
me_cone.use_remesh_preserve_attributes = False
me_cone.use_mirror_vertex_groups = False
me_cone.update()

# ---- objects
ob_cone = bpy.data.objects.new('Cone', me_cone)

# ---- transforms, parenting, visibility, modifiers, constraints
ob_cone.location = (0.2312, -0.04014, 0.2495)
ob_cone.scale = (0.2605, 0.2605, 0.2605)
ob_cone.lineart.crease_threshold = 0.0

# ---- collection membership
col_collection_1.objects.link(ob_cone)

# ---- scene / render settings (as saved in the file)
scene.frame_start = 1; scene.frame_end = 250; scene.frame_set(0)
scene.render.engine = 'BLENDER_EEVEE_NEXT'
scene.render.image_settings.compression = 90
scene.render.resolution_percentage = 50
scene.render.dither_intensity = 0.0
scene.cycles.use_denoising = False
scene.cycles.samples = 10
scene.cycles.sampling_pattern = 'TABULATED_SOBOL'
scene.cycles.light_sampling_threshold = 0.0
scene.cycles.use_adaptive_sampling = False
scene.cycles.use_light_tree = False
scene.cycles.blur_glossy = 0.0
scene.cycles.volume_bounces = 1
scene.cycles.pixel_filter_type = 'GAUSSIAN'
scene.cycles.sample_clamp_indirect = 0.0
scene.view_settings.view_transform = 'Standard'
bpy.context.view_layer.update()

# ---- added for rendering (the .blend has no active camera and no usable light): camera, sun
cam_auto = bpy.data.cameras.new('AutoCamera')
cam_auto.lens = 50.0
cam_auto.sensor_width = 36.0
cam_auto.clip_end = 1000.0
ob_auto_camera = bpy.data.objects.new('AutoCamera', cam_auto)
scene.collection.objects.link(ob_auto_camera)
ob_auto_camera.location = (9.9258, -11.6274, 7.70769)
ob_auto_camera.rotation_euler = (1.09748, -7.21219e-08, 0.694738)
scene.camera = ob_auto_camera
light_auto_sun = bpy.data.lights.new('AutoSun', 'SUN')
light_auto_sun.energy = 3.0
light_auto_sun.angle = 0.0523599
ob_auto_sun = bpy.data.objects.new('AutoSun', light_auto_sun)
scene.collection.objects.link(ob_auto_sun)
ob_auto_sun.rotation_euler = (0.872665, 0.174533, 0.523599)
bpy.context.view_layer.update()
